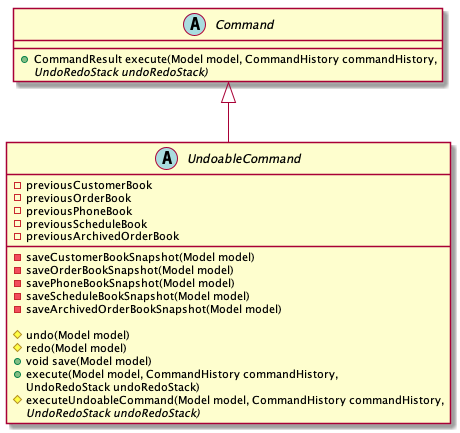

The diagram above was rendered by PlantUML. Its source (embedded in the PNG):
@startuml

abstract class Command {

    + CommandResult execute(Model model, CommandHistory commandHistory,
                   UndoRedoStack undoRedoStack) {abstract}
}

abstract class UndoableCommand {

    - previousCustomerBook
    - previousOrderBook
    - previousPhoneBook
    - previousScheduleBook
    - previousArchivedOrderBook

    - saveCustomerBookSnapshot(Model model)
    - saveOrderBookSnapshot(Model model)
    - savePhoneBookSnapshot(Model model)
    - saveScheduleBookSnapshot(Model model)
    - saveArchivedOrderBookSnapshot(Model model)

    # undo(Model model)
    # redo(Model model)


    + void save(Model model)
    + execute(Model model, CommandHistory commandHistory,
                       UndoRedoStack undoRedoStack)



    # executeUndoableCommand(Model model, CommandHistory commandHistory,
                             UndoRedoStack undoRedoStack) {abstract}

}


Command <|-- UndoableCommand
@enduml